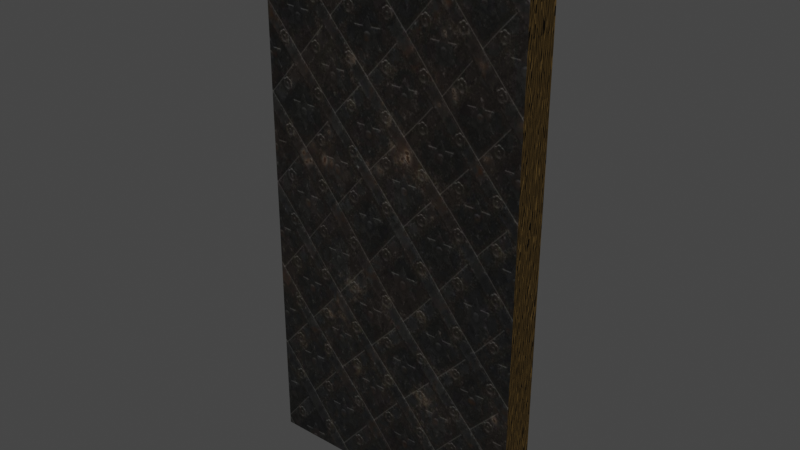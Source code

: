 # Source: door.blend  (saved by Blender 3.4.6; exported with 4.5.12 LTS)
import bpy
from mathutils import Matrix  # noqa: F401  (used for matrix-valued properties, if any)

bpy.ops.wm.read_factory_settings(use_empty=True)
scene = bpy.context.scene
scene.name = 'Scene'

# ---- collections
col_collection = bpy.data.collections.new('Collection'); scene.collection.children.link(col_collection)

# ---- images (referenced by path relative to the original .blend; pixels are not part of the script)
import os
ASSET_DIR = os.environ.get("B2B_ASSET_DIR", "")  # directory of the original .blend (textures are referenced by path, not embedded)
HERE = os.path.dirname(os.path.abspath(__file__))  # packed textures are extracted next to this script under _unpacked/

def load_image(name, relpath, width, height, colorspace="sRGB"):
    """Load a texture the original file referenced (path relative to the .blend, or extracted next to this script)."""
    p = next((c for c in (os.path.join(HERE, relpath), os.path.join(ASSET_DIR, relpath)) if relpath and os.path.exists(c)), "")
    if p:
        img = bpy.data.images.load(p, check_existing=True)
        img.name = name
    else:  # same state as the original file: an image datablock whose file is absent (Cycles renders it pink)
        img = bpy.data.images.new(name, width, height)
        img.source = "FILE"
        img.filepath = "//" + (relpath or name)
    img.colorspace_settings.name = colorspace
    return img
img_metal_gate_002_basecolor = load_image('Metal_Gate_002_basecolor', '_unpacked/Metal_Gate_002_basecolor.2c1a3dc4.jpg', 1024, 1024, 'sRGB')
img_metal_gate_002_metallic_metal_gate_002_roughness = load_image('Metal_Gate_002_metallic-Metal_Gate_002_roughness', '_unpacked/Metal_Gate_002_metallic-Metal_Gate_002_roughness.bec84f15.png', 1024, 1024, 'Non-Color')
img_metal_gate_002_normal = load_image('Metal_Gate_002_normal', '_unpacked/Metal_Gate_002_normal.091641fd.jpg', 1024, 1024, 'Non-Color')

# ---- materials (node trees are filled in below, after node groups)
mat_material_001 = bpy.data.materials.new('Material.001')
mat_material_001.use_transparent_shadow = False
mat_material_002 = bpy.data.materials.new('Material.002')
mat_material_002.use_transparent_shadow = False

# ---- material node trees
mat_material_001.use_nodes = True; mat_material_001.node_tree.nodes.clear()
_N = mat_material_001.node_tree.nodes; _L = mat_material_001.node_tree.links
n0 = _N.new('ShaderNodeBsdfPrincipled'); n0.name = 'Principled BSDF'; n0.location = (10, 300)
n0.distribution = 'GGX'
n0.subsurface_method = 'RANDOM_WALK_SKIN'
n0.inputs[27].default_value = (0.0, 0.0, 0.0, 1.0)
n0.inputs[28].default_value = 1.0
n1 = _N.new('ShaderNodeOutputMaterial'); n1.name = 'Material Output'; n1.location = (320, 270)
n2 = _N.new('ShaderNodeTexImage'); n2.name = 'Image Texture'; n2.location = (-440, 670)
n2.label = 'BASE COLOR'
n2.image = img_metal_gate_002_basecolor
n3 = _N.new('ShaderNodeMapping'); n3.name = 'Mapping'; n3.location = (-700, 700)
n3.inputs[3].default_value = (1.5, 1.5, 1.0)
n4 = _N.new('ShaderNodeUVMap'); n4.name = 'UV Map'; n4.location = (-960, 600)
n4.uv_map = 'UVMap'
n5 = _N.new('ShaderNodeSeparateColor'); n5.name = 'Separate Color'; n5.location = (-350, 135)
n6 = _N.new('ShaderNodeTexImage'); n6.name = 'Image Texture.001'; n6.location = (-640, 210)
n6.label = 'METALLIC ROUGHNESS'
n6.image = img_metal_gate_002_metallic_metal_gate_002_roughness
n7 = _N.new('ShaderNodeMapping'); n7.name = 'Mapping.001'; n7.location = (-900, 240)
n7.inputs[3].default_value = (1.5, 1.5, 1.0)
n8 = _N.new('ShaderNodeUVMap'); n8.name = 'UV Map.001'; n8.location = (-1160, 140)
n8.uv_map = 'UVMap'
n9 = _N.new('ShaderNodeNormalMap'); n9.name = 'Normal Map'; n9.location = (-350, -290)
n9.uv_map = 'UVMap'
n10 = _N.new('ShaderNodeTexImage'); n10.name = 'Image Texture.002'; n10.location = (-640, -250)
n10.label = 'NORMALMAP'
n10.image = img_metal_gate_002_normal
n11 = _N.new('ShaderNodeMapping'); n11.name = 'Mapping.002'; n11.location = (-900, -220)
n11.inputs[3].default_value = (1.5, 1.5, 1.0)
n12 = _N.new('ShaderNodeUVMap'); n12.name = 'UV Map.002'; n12.location = (-1160, -320)
n12.uv_map = 'UVMap'
_L.new(n0.outputs[0], n1.inputs[0])
_L.new(n2.outputs[0], n0.inputs[0])
_L.new(n3.outputs[0], n2.inputs[0])
_L.new(n4.outputs[0], n3.inputs[0])
_L.new(n5.outputs[2], n0.inputs[1])
_L.new(n5.outputs[1], n0.inputs[2])
_L.new(n6.outputs[0], n5.inputs[0])
_L.new(n7.outputs[0], n6.inputs[0])
_L.new(n8.outputs[0], n7.inputs[0])
_L.new(n9.outputs[0], n0.inputs[5])
_L.new(n10.outputs[0], n9.inputs[1])
_L.new(n11.outputs[0], n10.inputs[0])
_L.new(n12.outputs[0], n11.inputs[0])
n1.is_active_output = True
mat_material_002.use_nodes = True; mat_material_002.node_tree.nodes.clear()
_N = mat_material_002.node_tree.nodes; _L = mat_material_002.node_tree.links
n0 = _N.new('ShaderNodeOutputMaterial'); n0.name = 'Material Output'; n0.location = (300, 300)
n1 = _N.new('ShaderNodeTexNoise'); n1.name = 'Musgrave Texture'; n1.location = (-290, 53)
n1.width = 150
n1.normalize = False
n1.inputs[2].default_value = 36.2
n1.inputs[3].default_value = 0.0
n1.inputs[4].default_value = 0.25
n2 = _N.new('ShaderNodeBsdfPrincipled'); n2.name = 'Principled BSDF'; n2.location = (10, 300)
n2.distribution = 'GGX'
n2.subsurface_method = 'RANDOM_WALK_SKIN'
n2.inputs[0].default_value = (0.05221, 0.02815, 0.0, 1.0)
n2.inputs[2].default_value = 0.9094
n2.inputs[3].default_value = 1.45
n2.inputs[27].default_value = (0.0, 0.0, 0.0, 1.0)
n2.inputs[28].default_value = 1.0
n3 = _N.new('ShaderNodeMath'); n3.name = 'Math'; n3.location = (-290, 93)
n3.hide = True
n3.operation = 'MULTIPLY'
n3.inputs[1].default_value = 0.7
_L.new(n2.outputs[0], n0.inputs[0])
_L.new(n3.outputs[0], n0.inputs[2])
_L.new(n1.outputs[0], n3.inputs[0])
n0.is_active_output = True

# ---- world
world_world = bpy.data.worlds.new('World'); scene.world = world_world
world_world.use_nodes = True; world_world.node_tree.nodes.clear()
_N = world_world.node_tree.nodes; _L = world_world.node_tree.links
n0 = _N.new('ShaderNodeOutputWorld'); n0.name = 'World Output'; n0.location = (300, 300)
n1 = _N.new('ShaderNodeBackground'); n1.name = 'Background'; n1.location = (10, 300)
n1.inputs[0].default_value = (0.05088, 0.05088, 0.05088, 1.0)
_L.new(n1.outputs[0], n0.inputs[0])
n0.is_active_output = True
world_world.color = (0.05088, 0.05088, 0.05088)
world_world.use_sun_shadow = False
world_world.sun_shadow_jitter_overblur = 0.0

# ---- meshes
me_cube_002 = bpy.data.meshes.new('Cube.002')
me_cube_002.from_pydata([(-1.0, -1.0, -1.0), (-1.0, -1.0, 1.0), (-1.0, 1.0, -1.0), (-1.0, 1.0, 1.0), (1.0, -1.0, -1.0), (1.0, -1.0, 1.0), (1.0, 1.0, -1.0), (1.0, 1.0, 1.0)], [], [(0, 1, 3, 2), (2, 3, 7, 6), (6, 7, 5, 4), (4, 5, 1, 0), (2, 6, 4, 0), (7, 3, 1, 5)])
me_cube_002.polygons.foreach_set('material_index', [0, 1, 0, 1, 1, 1])
_uv = me_cube_002.uv_layers.new(name='UVMap')
_uv.uv.foreach_set('vector', [1.0, 0.0, 1.0, 0.5775, 0.6667, 0.5775, 0.6667, 0.0, 0.3333, 0.0, 0.3333, 0.3333, 0.0, 0.3333, 0.0, 0.0, 0.9993, -0.000651, 0.9993, 0.5768, 0.666, 0.5768, 0.666, -0.000651, 0.6667, 0.0, 0.6667, 0.3333, 0.3333, 0.3333, 0.3333, 0.0, 0.3333, 0.3333, 0.6667, 0.3333, 0.6667, 0.6667, 0.3333, 0.6667, 0.0, 0.6667, 0.3333, 0.6667, 0.3333, 1.0, 0.0, 1.0])
me_cube_002.materials.append(mat_material_001)
me_cube_002.materials.append(mat_material_002)
me_cube_002.update()

# ---- objects
ob_door = bpy.data.objects.new('door', me_cube_002)

# ---- transforms, parenting, visibility, modifiers, constraints
ob_door.location = (0.0, 8.0, 0.5)
ob_door.rotation_euler = (0.0, -0.0, 1.571)
ob_door.scale = (0.1296, 1.0, 2.0)

# ---- collection membership
col_collection.objects.link(ob_door)

# ---- scene / render settings (as saved in the file)
scene.frame_start = 1; scene.frame_end = 250; scene.frame_set(1)
scene.render.engine = 'BLENDER_EEVEE_NEXT'
scene.cycles.sampling_pattern = 'TABULATED_SOBOL'
scene.cycles.use_light_tree = False
scene.view_settings.view_transform = 'Filmic'
bpy.context.view_layer.update()

# ---- added for rendering (the .blend has no active camera and no usable light): camera, sun
cam_auto = bpy.data.cameras.new('AutoCamera')
cam_auto.lens = 50.0
cam_auto.sensor_width = 36.0
cam_auto.clip_end = 1000.0
ob_auto_camera = bpy.data.objects.new('AutoCamera', cam_auto)
scene.collection.objects.link(ob_auto_camera)
ob_auto_camera.location = (4.14468, 3.02639, 3.81574)
ob_auto_camera.rotation_euler = (1.09748, -7.21219e-08, 0.694738)
scene.camera = ob_auto_camera
light_auto_sun = bpy.data.lights.new('AutoSun', 'SUN')
light_auto_sun.energy = 3.0
light_auto_sun.angle = 0.0523599
ob_auto_sun = bpy.data.objects.new('AutoSun', light_auto_sun)
scene.collection.objects.link(ob_auto_sun)
ob_auto_sun.rotation_euler = (0.872665, 0.174533, 0.523599)
bpy.context.view_layer.update()
